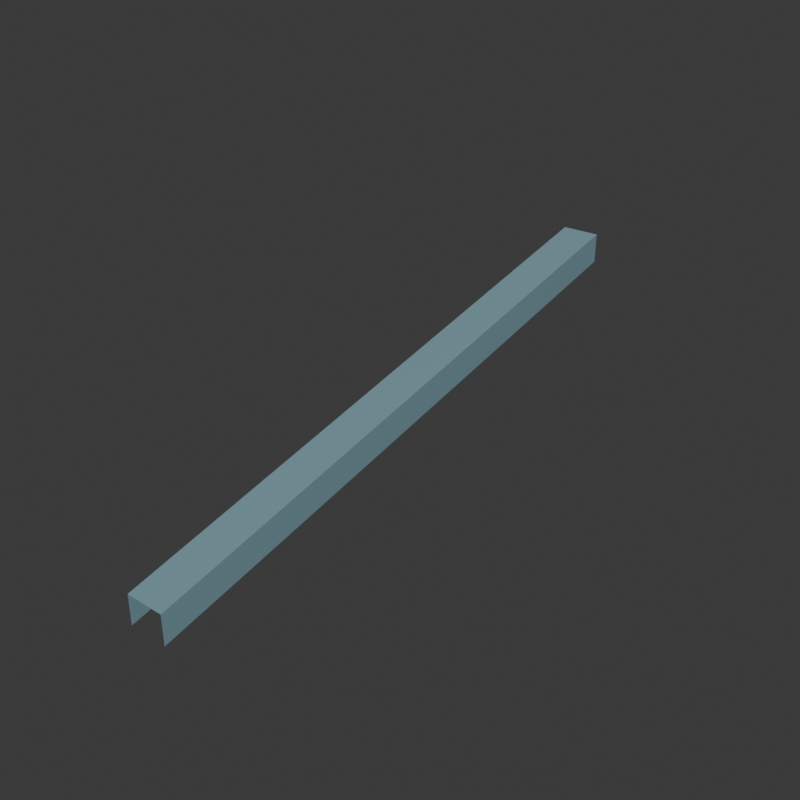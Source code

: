 # Source: Box_down.blend  (saved by Blender 5.2.45; exported with 4.5.12 LTS)
import bpy
from mathutils import Matrix  # noqa: F401  (used for matrix-valued properties, if any)

bpy.ops.wm.read_factory_settings(use_empty=True)
scene = bpy.context.scene
scene.name = 'Scene'

# ---- collections
col_collection = bpy.data.collections.new('Collection'); scene.collection.children.link(col_collection)

# ---- materials (node trees are filled in below, after node groups)
mat_box_top_001 = bpy.data.materials.new('box_top.001')
mat_box_top_001.diffuse_color = (0.2, 0.34, 0.39, 1.0)

# ---- material node trees
mat_box_top_001.use_nodes = True; mat_box_top_001.node_tree.nodes.clear()
_N = mat_box_top_001.node_tree.nodes; _L = mat_box_top_001.node_tree.links
n0 = _N.new('ShaderNodeBsdfPrincipled'); n0.name = 'Principled BSDF'; n0.location = (-200, 100)
n0.inputs[0].default_value = (0.2, 0.34, 0.39, 1.0)
n0.inputs[2].default_value = 0.35
n0.inputs[10].default_value = 0.005
n1 = _N.new('ShaderNodeOutputMaterial'); n1.name = 'Material Output'; n1.location = (200, 100)
_L.new(n0.outputs[0], n1.inputs[0])
n1.is_active_output = True

# ---- world
world_world = bpy.data.worlds.new('World'); scene.world = world_world
world_world.use_nodes = True; world_world.node_tree.nodes.clear()
_N = world_world.node_tree.nodes; _L = world_world.node_tree.links
n0 = _N.new('ShaderNodeOutputWorld'); n0.name = 'World Output'; n0.location = (200, 100)
n1 = _N.new('ShaderNodeBackground'); n1.name = 'Background'; n1.location = (-200, 100)
n1.inputs[0].default_value = (0.05088, 0.05088, 0.05088, 1.0)
_L.new(n1.outputs[0], n0.inputs[0])
n0.is_active_output = True
world_world.color = (0.18, 0.18, 0.18)
world_world.sun_shadow_jitter_overblur = 0.0

# ---- meshes
me_boxridingsurface_001 = bpy.data.meshes.new('BoxRidingSurface.001')
me_boxridingsurface_001.from_pydata([(0.325, 0.0, 0.8), (-0.325, 0.0, 0.8), (0.325, 0.0, 0.3), (-0.325, 0.0, 0.3), (0.325, -0.5, 0.685), (-0.325, -0.5, 0.685), (0.325, -0.5, 0.185), (-0.325, -0.5, 0.185), (0.325, -1.0, 0.57), (-0.325, -1.0, 0.57), (0.325, -1.0, 0.07), (-0.325, -1.0, 0.07), (0.325, -1.5, 0.455), (-0.325, -1.5, 0.455), (0.325, -1.5, -0.045), (-0.325, -1.5, -0.045), (0.325, -2.0, 0.34), (-0.325, -2.0, 0.34), (0.325, -2.0, -0.16), (-0.325, -2.0, -0.16), (0.325, -2.5, 0.225), (-0.325, -2.5, 0.225), (0.325, -2.5, -0.275), (-0.325, -2.5, -0.275), (0.325, -3.0, 0.11), (-0.325, -3.0, 0.11), (0.325, -3.0, -0.39), (-0.325, -3.0, -0.39), (0.325, -3.5, -0.005), (-0.325, -3.5, -0.005), (0.325, -3.5, -0.505), (-0.325, -3.5, -0.505), (0.325, -4.0, -0.12), (-0.325, -4.0, -0.12), (0.325, -4.0, -0.62), (-0.325, -4.0, -0.62), (0.325, -4.5, -0.235), (-0.325, -4.5, -0.235), (0.325, -4.5, -0.735), (-0.325, -4.5, -0.735), (0.325, -5.0, -0.35), (-0.325, -5.0, -0.35), (0.325, -5.0, -0.85), (-0.325, -5.0, -0.85), (0.325, -5.5, -0.465), (-0.325, -5.5, -0.465), (0.325, -5.5, -0.965), (-0.325, -5.5, -0.965), (0.325, -6.0, -0.58), (-0.325, -6.0, -0.58), (0.325, -6.0, -1.08), (-0.325, -6.0, -1.08), (0.325, -6.5, -0.695), (-0.325, -6.5, -0.695), (0.325, -6.5, -1.195), (-0.325, -6.5, -1.195), (0.325, -7.0, -0.81), (-0.325, -7.0, -0.81), (0.325, -7.0, -1.31), (-0.325, -7.0, -1.31), (0.325, -7.5, -0.925), (-0.325, -7.5, -0.925), (0.325, -7.5, -1.425), (-0.325, -7.5, -1.425), (0.325, -8.0, -1.04), (-0.325, -8.0, -1.04), (0.325, -8.0, -1.54), (-0.325, -8.0, -1.54), (0.325, -8.5, -1.155), (-0.325, -8.5, -1.155), (0.325, -8.5, -1.655), (-0.325, -8.5, -1.655), (0.325, -9.0, -1.27), (-0.325, -9.0, -1.27), (0.325, -9.0, -1.77), (-0.325, -9.0, -1.77), (0.325, -9.5, -1.385), (-0.325, -9.5, -1.385), (0.325, -9.5, -1.885), (-0.325, -9.5, -1.885), (0.325, -10.0, -1.5), (-0.325, -10.0, -1.5), (0.325, -10.0, -2.0), (-0.325, -10.0, -2.0)], [], [(0, 1, 5, 4), (0, 4, 6, 2), (1, 3, 7, 5), (4, 5, 9, 8), (4, 8, 10, 6), (5, 7, 11, 9), (8, 9, 13, 12), (8, 12, 14, 10), (9, 11, 15, 13), (12, 13, 17, 16), (12, 16, 18, 14), (13, 15, 19, 17), (16, 17, 21, 20), (16, 20, 22, 18), (17, 19, 23, 21), (20, 21, 25, 24), (20, 24, 26, 22), (21, 23, 27, 25), (24, 25, 29, 28), (24, 28, 30, 26), (25, 27, 31, 29), (28, 29, 33, 32), (28, 32, 34, 30), (29, 31, 35, 33), (32, 33, 37, 36), (32, 36, 38, 34), (33, 35, 39, 37), (36, 37, 41, 40), (36, 40, 42, 38), (37, 39, 43, 41), (40, 41, 45, 44), (40, 44, 46, 42), (41, 43, 47, 45), (44, 45, 49, 48), (44, 48, 50, 46), (45, 47, 51, 49), (48, 49, 53, 52), (48, 52, 54, 50), (49, 51, 55, 53), (52, 53, 57, 56), (52, 56, 58, 54), (53, 55, 59, 57), (56, 57, 61, 60), (56, 60, 62, 58), (57, 59, 63, 61), (60, 61, 65, 64), (60, 64, 66, 62), (61, 63, 67, 65), (64, 65, 69, 68), (64, 68, 70, 66), (65, 67, 71, 69), (68, 69, 73, 72), (68, 72, 74, 70), (69, 71, 75, 73), (72, 73, 77, 76), (72, 76, 78, 74), (73, 75, 79, 77), (76, 77, 81, 80), (76, 80, 82, 78), (77, 79, 83, 81)])
_uv = me_boxridingsurface_001.uv_layers.new(name='UVMap')
_uv.uv.foreach_set('vector', [0.08125, 0.0, -0.08125, 0.0, -0.08125, -0.125, 0.08125, -0.125, 0.08125, 0.0, 0.08125, -0.125, 0.08125, -0.125, 0.08125, 0.0, -0.08125, 0.0, -0.08125, 0.0, -0.08125, -0.125, -0.08125, -0.125, 0.08125, -0.125, -0.08125, -0.125, -0.08125, -0.25, 0.08125, -0.25, 0.08125, -0.125, 0.08125, -0.25, 0.08125, -0.25, 0.08125, -0.125, -0.08125, -0.125, -0.08125, -0.125, -0.08125, -0.25, -0.08125, -0.25, 0.08125, -0.25, -0.08125, -0.25, -0.08125, -0.375, 0.08125, -0.375, 0.08125, -0.25, 0.08125, -0.375, 0.08125, -0.375, 0.08125, -0.25, -0.08125, -0.25, -0.08125, -0.25, -0.08125, -0.375, -0.08125, -0.375, 0.08125, -0.375, -0.08125, -0.375, -0.08125, -0.5, 0.08125, -0.5, 0.08125, -0.375, 0.08125, -0.5, 0.08125, -0.5, 0.08125, -0.375, -0.08125, -0.375, -0.08125, -0.375, -0.08125, -0.5, -0.08125, -0.5, 0.08125, -0.5, -0.08125, -0.5, -0.08125, -0.625, 0.08125, -0.625, 0.08125, -0.5, 0.08125, -0.625, 0.08125, -0.625, 0.08125, -0.5, -0.08125, -0.5, -0.08125, -0.5, -0.08125, -0.625, -0.08125, -0.625, 0.08125, -0.625, -0.08125, -0.625, -0.08125, -0.75, 0.08125, -0.75, 0.08125, -0.625, 0.08125, -0.75, 0.08125, -0.75, 0.08125, -0.625, -0.08125, -0.625, -0.08125, -0.625, -0.08125, -0.75, -0.08125, -0.75, 0.08125, -0.75, -0.08125, -0.75, -0.08125, -0.875, 0.08125, -0.875, 0.08125, -0.75, 0.08125, -0.875, 0.08125, -0.875, 0.08125, -0.75, -0.08125, -0.75, -0.08125, -0.75, -0.08125, -0.875, -0.08125, -0.875, 0.08125, -0.875, -0.08125, -0.875, -0.08125, -1.0, 0.08125, -1.0, 0.08125, -0.875, 0.08125, -1.0, 0.08125, -1.0, 0.08125, -0.875, -0.08125, -0.875, -0.08125, -0.875, -0.08125, -1.0, -0.08125, -1.0, 0.08125, -1.0, -0.08125, -1.0, -0.08125, -1.125, 0.08125, -1.125, 0.08125, -1.0, 0.08125, -1.125, 0.08125, -1.125, 0.08125, -1.0, -0.08125, -1.0, -0.08125, -1.0, -0.08125, -1.125, -0.08125, -1.125, 0.08125, -1.125, -0.08125, -1.125, -0.08125, -1.25, 0.08125, -1.25, 0.08125, -1.125, 0.08125, -1.25, 0.08125, -1.25, 0.08125, -1.125, -0.08125, -1.125, -0.08125, -1.125, -0.08125, -1.25, -0.08125, -1.25, 0.08125, -1.25, -0.08125, -1.25, -0.08125, -1.375, 0.08125, -1.375, 0.08125, -1.25, 0.08125, -1.375, 0.08125, -1.375, 0.08125, -1.25, -0.08125, -1.25, -0.08125, -1.25, -0.08125, -1.375, -0.08125, -1.375, 0.08125, -1.375, -0.08125, -1.375, -0.08125, -1.5, 0.08125, -1.5, 0.08125, -1.375, 0.08125, -1.5, 0.08125, -1.5, 0.08125, -1.375, -0.08125, -1.375, -0.08125, -1.375, -0.08125, -1.5, -0.08125, -1.5, 0.08125, -1.5, -0.08125, -1.5, -0.08125, -1.625, 0.08125, -1.625, 0.08125, -1.5, 0.08125, -1.625, 0.08125, -1.625, 0.08125, -1.5, -0.08125, -1.5, -0.08125, -1.5, -0.08125, -1.625, -0.08125, -1.625, 0.08125, -1.625, -0.08125, -1.625, -0.08125, -1.75, 0.08125, -1.75, 0.08125, -1.625, 0.08125, -1.75, 0.08125, -1.75, 0.08125, -1.625, -0.08125, -1.625, -0.08125, -1.625, -0.08125, -1.75, -0.08125, -1.75, 0.08125, -1.75, -0.08125, -1.75, -0.08125, -1.875, 0.08125, -1.875, 0.08125, -1.75, 0.08125, -1.875, 0.08125, -1.875, 0.08125, -1.75, -0.08125, -1.75, -0.08125, -1.75, -0.08125, -1.875, -0.08125, -1.875, 0.08125, -1.875, -0.08125, -1.875, -0.08125, -2.0, 0.08125, -2.0, 0.08125, -1.875, 0.08125, -2.0, 0.08125, -2.0, 0.08125, -1.875, -0.08125, -1.875, -0.08125, -1.875, -0.08125, -2.0, -0.08125, -2.0, 0.08125, -2.0, -0.08125, -2.0, -0.08125, -2.125, 0.08125, -2.125, 0.08125, -2.0, 0.08125, -2.125, 0.08125, -2.125, 0.08125, -2.0, -0.08125, -2.0, -0.08125, -2.0, -0.08125, -2.125, -0.08125, -2.125, 0.08125, -2.125, -0.08125, -2.125, -0.08125, -2.25, 0.08125, -2.25, 0.08125, -2.125, 0.08125, -2.25, 0.08125, -2.25, 0.08125, -2.125, -0.08125, -2.125, -0.08125, -2.125, -0.08125, -2.25, -0.08125, -2.25, 0.08125, -2.25, -0.08125, -2.25, -0.08125, -2.375, 0.08125, -2.375, 0.08125, -2.25, 0.08125, -2.375, 0.08125, -2.375, 0.08125, -2.25, -0.08125, -2.25, -0.08125, -2.25, -0.08125, -2.375, -0.08125, -2.375, 0.08125, -2.375, -0.08125, -2.375, -0.08125, -2.5, 0.08125, -2.5, 0.08125, -2.375, 0.08125, -2.5, 0.08125, -2.5, 0.08125, -2.375, -0.08125, -2.375, -0.08125, -2.375, -0.08125, -2.5, -0.08125, -2.5])
me_boxridingsurface_001.materials.append(mat_box_top_001)
me_boxridingsurface_001.update()

# ---- objects
ob_boxridingsurface = bpy.data.objects.new('BoxRidingSurface', me_boxridingsurface_001)

# ---- transforms, parenting, visibility, modifiers, constraints
ob_boxridingsurface.location = (0.0, 0.0, 0.0)

# ---- collection membership
col_collection.objects.link(ob_boxridingsurface)

# ---- scene / render settings (as saved in the file)
scene.frame_start = 1; scene.frame_end = 250; scene.frame_set(1)
scene.render.engine = 'CYCLES'
scene.render.resolution_x = 480
scene.render.resolution_y = 480
scene.render.bake_bias = 0.0
scene.render.bake_samples = 0
scene.render.compositor_device = 'GPU'
scene.cycles.samples = 12
scene.eevee.use_volume_custom_range = False
scene.eevee.fast_gi_thickness_near = 0.1
scene.eevee.fast_gi_thickness_far = 0.0
scene.eevee.ray_tracing_options.screen_trace_thickness = 0.1
bpy.context.view_layer.update()

# ---- added for rendering (the .blend has no active camera and no usable light): camera, sun
cam_auto = bpy.data.cameras.new('AutoCamera')
cam_auto.lens = 50.0
cam_auto.sensor_width = 36.0
cam_auto.clip_end = 1000.0
ob_auto_camera = bpy.data.objects.new('AutoCamera', cam_auto)
scene.collection.objects.link(ob_auto_camera)
ob_auto_camera.location = (9.62689, -16.5523, 7.10152)
ob_auto_camera.rotation_euler = (1.09748, -7.21219e-08, 0.694738)
scene.camera = ob_auto_camera
light_auto_sun = bpy.data.lights.new('AutoSun', 'SUN')
light_auto_sun.energy = 3.0
light_auto_sun.angle = 0.0523599
ob_auto_sun = bpy.data.objects.new('AutoSun', light_auto_sun)
scene.collection.objects.link(ob_auto_sun)
ob_auto_sun.rotation_euler = (0.872665, 0.174533, 0.523599)
bpy.context.view_layer.update()
